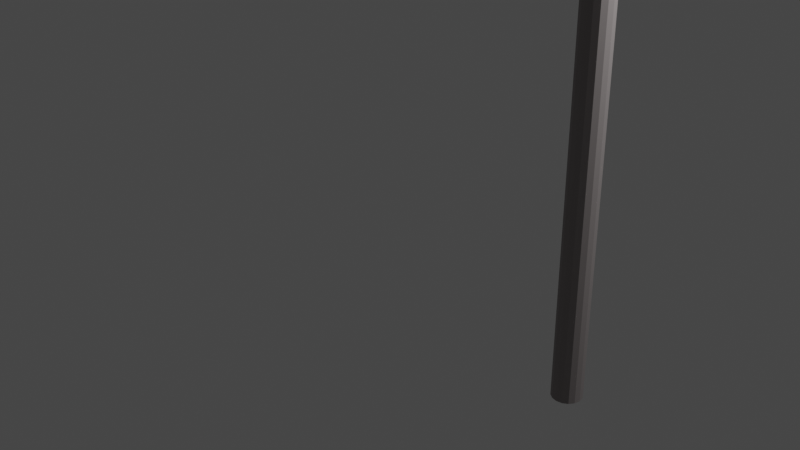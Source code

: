 # Source: kasen_myodani_west3.blend  (saved by Blender 3.4.6; exported with 4.5.12 LTS)
import bpy
from mathutils import Matrix  # noqa: F401  (used for matrix-valued properties, if any)

bpy.ops.wm.read_factory_settings(use_empty=True)
scene = bpy.context.scene
scene.name = 'Scene'

# ---- collections
col_collection = bpy.data.collections.new('Collection'); scene.collection.children.link(col_collection)
col_collection_001 = bpy.data.collections.new('Collection.001'); col_collection.children.link(col_collection_001)

# ---- materials (node trees are filled in below, after node groups)
mat_kasen = bpy.data.materials.new('kasen')
mat_kasen.use_transparent_shadow = False

# ---- material node trees
mat_kasen.use_nodes = True; mat_kasen.node_tree.nodes.clear()
_N = mat_kasen.node_tree.nodes; _L = mat_kasen.node_tree.links
n0 = _N.new('ShaderNodeBsdfPrincipled'); n0.name = 'プリンシプルBSDF'; n0.location = (10, 300)
n0.distribution = 'GGX'
n0.subsurface_method = 'RANDOM_WALK_SKIN'
n0.inputs[0].default_value = (0.2774, 0.2505, 0.2487, 1.0)
n0.inputs[3].default_value = 1.45
n0.inputs[27].default_value = (0.0, 0.0, 0.0, 1.0)
n0.inputs[28].default_value = 1.0
n1 = _N.new('ShaderNodeOutputMaterial'); n1.name = 'マテリアル出力'; n1.location = (300, 300)
_L.new(n0.outputs[0], n1.inputs[0])
n1.is_active_output = True

# ---- world
world_world = bpy.data.worlds.new('World'); scene.world = world_world
world_world.use_nodes = True; world_world.node_tree.nodes.clear()
_N = world_world.node_tree.nodes; _L = world_world.node_tree.links
n0 = _N.new('ShaderNodeOutputWorld'); n0.name = 'World Output'; n0.location = (300, 300)
n1 = _N.new('ShaderNodeBackground'); n1.name = 'Background'; n1.location = (10, 300)
n1.inputs[0].default_value = (0.05088, 0.05088, 0.05088, 1.0)
_L.new(n1.outputs[0], n0.inputs[0])
n0.is_active_output = True
world_world.color = (0.05088, 0.05088, 0.05088)
world_world.use_sun_shadow = False
world_world.sun_shadow_jitter_overblur = 0.0

# ---- cameras
cam_camera = bpy.data.cameras.new('Camera')
cam_camera.clip_end = 100.0
cam_camera.ortho_scale = 7.314

# ---- lights
light_light = bpy.data.lights.new('Light', 'POINT')
light_light.transmission_factor = 0.0
light_light.energy = 1000.0
light_light.shadow_soft_size = 0.1
light_light.shadow_maximum_resolution = 0.006
light_light.use_absolute_resolution = True

# ---- meshes
me_001 = bpy.data.meshes.new('円柱.001')
me_001.from_pydata([(0.0, 0.075, -1.0), (0.0, 0.075, 6.75), (0.0287, 0.06929, -1.0), (0.0287, 0.06929, 6.75), (0.05303, 0.05303, -1.0), (0.05303, 0.05303, 6.75), (0.06929, 0.0287, -1.0), (0.06929, 0.0287, 6.75), (0.075, 0.0, -1.0), (0.075, 0.0, 6.75), (0.06929, -0.0287, -1.0), (0.06929, -0.0287, 6.75), (0.05303, -0.05303, -1.0), (0.05303, -0.05303, 6.75), (0.0287, -0.06929, -1.0), (0.0287, -0.06929, 6.75), (0.0, -0.075, -1.0), (0.0, -0.075, 6.75), (-0.0287, -0.06929, -1.0), (-0.0287, -0.06929, 6.75), (-0.05303, -0.05303, -1.0), (-0.05303, -0.05303, 6.75), (-0.06929, -0.0287, -1.0), (-0.06929, -0.0287, 6.75), (-0.075, 0.0, -1.0), (-0.075, 0.0, 6.75), (-0.06929, 0.0287, -1.0), (-0.06929, 0.0287, 6.75), (-0.05303, 0.05303, -1.0), (-0.05303, 0.05303, 6.75), (-0.0287, 0.06929, -1.0), (-0.0287, 0.06929, 6.75)], [], [(0, 1, 3, 2), (2, 3, 5, 4), (4, 5, 7, 6), (6, 7, 9, 8), (8, 9, 11, 10), (10, 11, 13, 12), (12, 13, 15, 14), (14, 15, 17, 16), (16, 17, 19, 18), (18, 19, 21, 20), (20, 21, 23, 22), (22, 23, 25, 24), (24, 25, 27, 26), (26, 27, 29, 28), (3, 1, 31, 29, 27, 25, 23, 21, 19, 17, 15, 13, 11, 9, 7, 5), (28, 29, 31, 30), (30, 31, 1, 0), (0, 2, 4, 6, 8, 10, 12, 14, 16, 18, 20, 22, 24, 26, 28, 30)])
_uv = me_001.uv_layers.new(name='UVマップ')
_uv.uv.foreach_set('vector', [1.0, 0.5, 1.0, 1.0, 0.9375, 1.0, 0.9375, 0.5, 0.9375, 0.5, 0.9375, 1.0, 0.875, 1.0, 0.875, 0.5, 0.875, 0.5, 0.875, 1.0, 0.8125, 1.0, 0.8125, 0.5, 0.8125, 0.5, 0.8125, 1.0, 0.75, 1.0, 0.75, 0.5, 0.75, 0.5, 0.75, 1.0, 0.6875, 1.0, 0.6875, 0.5, 0.6875, 0.5, 0.6875, 1.0, 0.625, 1.0, 0.625, 0.5, 0.625, 0.5, 0.625, 1.0, 0.5625, 1.0, 0.5625, 0.5, 0.5625, 0.5, 0.5625, 1.0, 0.5, 1.0, 0.5, 0.5, 0.5, 0.5, 0.5, 1.0, 0.4375, 1.0, 0.4375, 0.5, 0.4375, 0.5, 0.4375, 1.0, 0.375, 1.0, 0.375, 0.5, 0.375, 0.5, 0.375, 1.0, 0.3125, 1.0, 0.3125, 0.5, 0.3125, 0.5, 0.3125, 1.0, 0.25, 1.0, 0.25, 0.5, 0.25, 0.5, 0.25, 1.0, 0.1875, 1.0, 0.1875, 0.5, 0.1875, 0.5, 0.1875, 1.0, 0.125, 1.0, 0.125, 0.5, 0.3418, 0.4717, 0.25, 0.49, 0.1582, 0.4717, 0.08029, 0.4197, 0.02827, 0.3418, 0.01, 0.25, 0.02827, 0.1582, 0.08029, 0.08029, 0.1582, 0.02827, 0.25, 0.01, 0.3418, 0.02827, 0.4197, 0.08029, 0.4717, 0.1582, 0.49, 0.25, 0.4717, 0.3418, 0.4197, 0.4197, 0.125, 0.5, 0.125, 1.0, 0.0625, 1.0, 0.0625, 0.5, 0.0625, 0.5, 0.0625, 1.0, 0.0, 1.0, 0.0, 0.5, 0.75, 0.49, 0.8418, 0.4717, 0.9197, 0.4197, 0.9717, 0.3418, 0.99, 0.25, 0.9717, 0.1582, 0.9197, 0.08029, 0.8418, 0.02827, 0.75, 0.01, 0.6582, 0.02827, 0.5803, 0.08029, 0.5283, 0.1582, 0.51, 0.25, 0.5283, 0.3418, 0.5803, 0.4197, 0.6582, 0.4717])
me_001.materials.append(mat_kasen)
me_001.update()
me_002 = bpy.data.meshes.new('円柱.002')
me_002.from_pydata([(0.0, 0.15, -1.0), (0.0, 0.15, 6.44), (0.0574, 0.1386, -1.0), (0.0574, 0.1386, 6.44), (0.1061, 0.1061, -1.0), (0.1061, 0.1061, 6.44), (0.1386, 0.0574, -1.0), (0.1386, 0.0574, 6.44), (0.15, 0.0, -1.0), (0.15, 0.0, 6.44), (0.1386, -0.0574, -1.0), (0.1386, -0.0574, 6.44), (0.1061, -0.1061, -1.0), (0.1061, -0.1061, 6.44), (0.0574, -0.1386, -1.0), (0.0574, -0.1386, 6.44), (0.0, -0.15, -1.0), (0.0, -0.15, 6.44), (-0.0574, -0.1386, -1.0), (-0.0574, -0.1386, 6.44), (-0.1061, -0.1061, -1.0), (-0.1061, -0.1061, 6.44), (-0.1386, -0.0574, -1.0), (-0.1386, -0.0574, 6.44), (-0.15, 0.0, -1.0), (-0.15, 0.0, 6.44), (-0.1386, 0.0574, -1.0), (-0.1386, 0.0574, 6.44), (-0.1061, 0.1061, -1.0), (-0.1061, 0.1061, 6.44), (-0.0574, 0.1386, -1.0), (-0.0574, 0.1386, 6.44)], [], [(0, 1, 3, 2), (2, 3, 5, 4), (4, 5, 7, 6), (6, 7, 9, 8), (8, 9, 11, 10), (10, 11, 13, 12), (12, 13, 15, 14), (14, 15, 17, 16), (16, 17, 19, 18), (18, 19, 21, 20), (20, 21, 23, 22), (22, 23, 25, 24), (24, 25, 27, 26), (26, 27, 29, 28), (3, 1, 31, 29, 27, 25, 23, 21, 19, 17, 15, 13, 11, 9, 7, 5), (28, 29, 31, 30), (30, 31, 1, 0), (0, 2, 4, 6, 8, 10, 12, 14, 16, 18, 20, 22, 24, 26, 28, 30)])
_uv = me_002.uv_layers.new(name='UVマップ')
_uv.uv.foreach_set('vector', [1.0, 0.5, 1.0, 1.0, 0.9375, 1.0, 0.9375, 0.5, 0.9375, 0.5, 0.9375, 1.0, 0.875, 1.0, 0.875, 0.5, 0.875, 0.5, 0.875, 1.0, 0.8125, 1.0, 0.8125, 0.5, 0.8125, 0.5, 0.8125, 1.0, 0.75, 1.0, 0.75, 0.5, 0.75, 0.5, 0.75, 1.0, 0.6875, 1.0, 0.6875, 0.5, 0.6875, 0.5, 0.6875, 1.0, 0.625, 1.0, 0.625, 0.5, 0.625, 0.5, 0.625, 1.0, 0.5625, 1.0, 0.5625, 0.5, 0.5625, 0.5, 0.5625, 1.0, 0.5, 1.0, 0.5, 0.5, 0.5, 0.5, 0.5, 1.0, 0.4375, 1.0, 0.4375, 0.5, 0.4375, 0.5, 0.4375, 1.0, 0.375, 1.0, 0.375, 0.5, 0.375, 0.5, 0.375, 1.0, 0.3125, 1.0, 0.3125, 0.5, 0.3125, 0.5, 0.3125, 1.0, 0.25, 1.0, 0.25, 0.5, 0.25, 0.5, 0.25, 1.0, 0.1875, 1.0, 0.1875, 0.5, 0.1875, 0.5, 0.1875, 1.0, 0.125, 1.0, 0.125, 0.5, 0.3418, 0.4717, 0.25, 0.49, 0.1582, 0.4717, 0.08029, 0.4197, 0.02827, 0.3418, 0.01, 0.25, 0.02827, 0.1582, 0.08029, 0.08029, 0.1582, 0.02827, 0.25, 0.01, 0.3418, 0.02827, 0.4197, 0.08029, 0.4717, 0.1582, 0.49, 0.25, 0.4717, 0.3418, 0.4197, 0.4197, 0.125, 0.5, 0.125, 1.0, 0.0625, 1.0, 0.0625, 0.5, 0.0625, 0.5, 0.0625, 1.0, 0.0, 1.0, 0.0, 0.5, 0.75, 0.49, 0.8418, 0.4717, 0.9197, 0.4197, 0.9717, 0.3418, 0.99, 0.25, 0.9717, 0.1582, 0.9197, 0.08029, 0.8418, 0.02827, 0.75, 0.01, 0.6582, 0.02827, 0.5803, 0.08029, 0.5283, 0.1582, 0.51, 0.25, 0.5283, 0.3418, 0.5803, 0.4197, 0.6582, 0.4717])
me_002.materials.append(mat_kasen)
me_002.update()
me_004 = bpy.data.meshes.new('円柱.004')
me_004.from_pydata([(-1.426e-08, 0.05, -1.675), (1.415e-08, 0.05, 1.675), (0.01913, 0.04619, -1.675), (0.01913, 0.04619, 1.675), (0.03536, 0.03536, -1.675), (0.03536, 0.03536, 1.675), (0.04619, 0.01913, -1.675), (0.04619, 0.01913, 1.675), (0.05, -4.657e-10, -1.675), (0.05, -4.657e-10, 1.675), (0.04619, -0.01913, -1.675), (0.04619, -0.01913, 1.675), (0.03536, -0.03536, -1.675), (0.03536, -0.03536, 1.675), (0.01913, -0.04619, -1.675), (0.01913, -0.04619, 1.675), (-1.426e-08, -0.05, -1.675), (1.415e-08, -0.05, 1.675), (-0.01913, -0.04619, -1.675), (-0.01913, -0.04619, 1.675), (-0.03536, -0.03536, -1.675), (-0.03536, -0.03536, 1.675), (-0.04619, -0.01913, -1.675), (-0.04619, -0.01913, 1.675), (-0.05, -4.657e-10, -1.675), (-0.05, -4.657e-10, 1.675), (-0.04619, 0.01913, -1.675), (-0.04619, 0.01913, 1.675), (-0.03536, 0.03536, -1.675), (-0.03536, 0.03536, 1.675), (-0.01913, 0.04619, -1.675), (-0.01913, 0.04619, 1.675)], [], [(0, 1, 3, 2), (2, 3, 5, 4), (4, 5, 7, 6), (6, 7, 9, 8), (8, 9, 11, 10), (10, 11, 13, 12), (12, 13, 15, 14), (14, 15, 17, 16), (16, 17, 19, 18), (18, 19, 21, 20), (20, 21, 23, 22), (22, 23, 25, 24), (24, 25, 27, 26), (26, 27, 29, 28), (3, 1, 31, 29, 27, 25, 23, 21, 19, 17, 15, 13, 11, 9, 7, 5), (28, 29, 31, 30), (30, 31, 1, 0), (0, 2, 4, 6, 8, 10, 12, 14, 16, 18, 20, 22, 24, 26, 28, 30)])
_uv = me_004.uv_layers.new(name='UVマップ')
_uv.uv.foreach_set('vector', [1.0, 0.5, 1.0, 1.0, 0.9375, 1.0, 0.9375, 0.5, 0.9375, 0.5, 0.9375, 1.0, 0.875, 1.0, 0.875, 0.5, 0.875, 0.5, 0.875, 1.0, 0.8125, 1.0, 0.8125, 0.5, 0.8125, 0.5, 0.8125, 1.0, 0.75, 1.0, 0.75, 0.5, 0.75, 0.5, 0.75, 1.0, 0.6875, 1.0, 0.6875, 0.5, 0.6875, 0.5, 0.6875, 1.0, 0.625, 1.0, 0.625, 0.5, 0.625, 0.5, 0.625, 1.0, 0.5625, 1.0, 0.5625, 0.5, 0.5625, 0.5, 0.5625, 1.0, 0.5, 1.0, 0.5, 0.5, 0.5, 0.5, 0.5, 1.0, 0.4375, 1.0, 0.4375, 0.5, 0.4375, 0.5, 0.4375, 1.0, 0.375, 1.0, 0.375, 0.5, 0.375, 0.5, 0.375, 1.0, 0.3125, 1.0, 0.3125, 0.5, 0.3125, 0.5, 0.3125, 1.0, 0.25, 1.0, 0.25, 0.5, 0.25, 0.5, 0.25, 1.0, 0.1875, 1.0, 0.1875, 0.5, 0.1875, 0.5, 0.1875, 1.0, 0.125, 1.0, 0.125, 0.5, 0.3418, 0.4717, 0.25, 0.49, 0.1582, 0.4717, 0.08029, 0.4197, 0.02827, 0.3418, 0.01, 0.25, 0.02827, 0.1582, 0.08029, 0.08029, 0.1582, 0.02827, 0.25, 0.01, 0.3418, 0.02827, 0.4197, 0.08029, 0.4717, 0.1582, 0.49, 0.25, 0.4717, 0.3418, 0.4197, 0.4197, 0.125, 0.5, 0.125, 1.0, 0.0625, 1.0, 0.0625, 0.5, 0.0625, 0.5, 0.0625, 1.0, 0.0, 1.0, 0.0, 0.5, 0.75, 0.49, 0.8418, 0.4717, 0.9197, 0.4197, 0.9717, 0.3418, 0.99, 0.25, 0.9717, 0.1582, 0.9197, 0.08029, 0.8418, 0.02827, 0.75, 0.01, 0.6582, 0.02827, 0.5803, 0.08029, 0.5283, 0.1582, 0.51, 0.25, 0.5283, 0.3418, 0.5803, 0.4197, 0.6582, 0.4717])
me_004.materials.append(mat_kasen)
me_004.update()
me_005 = bpy.data.meshes.new('円柱.005')
me_005.from_pydata([(-1.426e-08, 0.05, -1.675), (1.415e-08, 0.05, 1.675), (0.01913, 0.04619, -1.675), (0.01913, 0.04619, 1.675), (0.03536, 0.03536, -1.675), (0.03536, 0.03536, 1.675), (0.04619, 0.01913, -1.675), (0.04619, 0.01913, 1.675), (0.05, -4.657e-10, -1.675), (0.05, -4.657e-10, 1.675), (0.04619, -0.01913, -1.675), (0.04619, -0.01913, 1.675), (0.03536, -0.03536, -1.675), (0.03536, -0.03536, 1.675), (0.01913, -0.04619, -1.675), (0.01913, -0.04619, 1.675), (-1.426e-08, -0.05, -1.675), (1.415e-08, -0.05, 1.675), (-0.01913, -0.04619, -1.675), (-0.01913, -0.04619, 1.675), (-0.03536, -0.03536, -1.675), (-0.03536, -0.03536, 1.675), (-0.04619, -0.01913, -1.675), (-0.04619, -0.01913, 1.675), (-0.05, -4.657e-10, -1.675), (-0.05, -4.657e-10, 1.675), (-0.04619, 0.01913, -1.675), (-0.04619, 0.01913, 1.675), (-0.03536, 0.03536, -1.675), (-0.03536, 0.03536, 1.675), (-0.01913, 0.04619, -1.675), (-0.01913, 0.04619, 1.675)], [], [(0, 1, 3, 2), (2, 3, 5, 4), (4, 5, 7, 6), (6, 7, 9, 8), (8, 9, 11, 10), (10, 11, 13, 12), (12, 13, 15, 14), (14, 15, 17, 16), (16, 17, 19, 18), (18, 19, 21, 20), (20, 21, 23, 22), (22, 23, 25, 24), (24, 25, 27, 26), (26, 27, 29, 28), (3, 1, 31, 29, 27, 25, 23, 21, 19, 17, 15, 13, 11, 9, 7, 5), (28, 29, 31, 30), (30, 31, 1, 0), (0, 2, 4, 6, 8, 10, 12, 14, 16, 18, 20, 22, 24, 26, 28, 30)])
_uv = me_005.uv_layers.new(name='UVマップ')
_uv.uv.foreach_set('vector', [1.0, 0.5, 1.0, 1.0, 0.9375, 1.0, 0.9375, 0.5, 0.9375, 0.5, 0.9375, 1.0, 0.875, 1.0, 0.875, 0.5, 0.875, 0.5, 0.875, 1.0, 0.8125, 1.0, 0.8125, 0.5, 0.8125, 0.5, 0.8125, 1.0, 0.75, 1.0, 0.75, 0.5, 0.75, 0.5, 0.75, 1.0, 0.6875, 1.0, 0.6875, 0.5, 0.6875, 0.5, 0.6875, 1.0, 0.625, 1.0, 0.625, 0.5, 0.625, 0.5, 0.625, 1.0, 0.5625, 1.0, 0.5625, 0.5, 0.5625, 0.5, 0.5625, 1.0, 0.5, 1.0, 0.5, 0.5, 0.5, 0.5, 0.5, 1.0, 0.4375, 1.0, 0.4375, 0.5, 0.4375, 0.5, 0.4375, 1.0, 0.375, 1.0, 0.375, 0.5, 0.375, 0.5, 0.375, 1.0, 0.3125, 1.0, 0.3125, 0.5, 0.3125, 0.5, 0.3125, 1.0, 0.25, 1.0, 0.25, 0.5, 0.25, 0.5, 0.25, 1.0, 0.1875, 1.0, 0.1875, 0.5, 0.1875, 0.5, 0.1875, 1.0, 0.125, 1.0, 0.125, 0.5, 0.3418, 0.4717, 0.25, 0.49, 0.1582, 0.4717, 0.08029, 0.4197, 0.02827, 0.3418, 0.01, 0.25, 0.02827, 0.1582, 0.08029, 0.08029, 0.1582, 0.02827, 0.25, 0.01, 0.3418, 0.02827, 0.4197, 0.08029, 0.4717, 0.1582, 0.49, 0.25, 0.4717, 0.3418, 0.4197, 0.4197, 0.125, 0.5, 0.125, 1.0, 0.0625, 1.0, 0.0625, 0.5, 0.0625, 0.5, 0.0625, 1.0, 0.0, 1.0, 0.0, 0.5, 0.75, 0.49, 0.8418, 0.4717, 0.9197, 0.4197, 0.9717, 0.3418, 0.99, 0.25, 0.9717, 0.1582, 0.9197, 0.08029, 0.8418, 0.02827, 0.75, 0.01, 0.6582, 0.02827, 0.5803, 0.08029, 0.5283, 0.1582, 0.51, 0.25, 0.5283, 0.3418, 0.5803, 0.4197, 0.6582, 0.4717])
me_005.materials.append(mat_kasen)
me_005.update()
me_006 = bpy.data.meshes.new('円柱.006')
me_006.from_pydata([(4.199e-07, 0.05, 1.077), (0.5, 0.05, 1.675), (0.01913, 0.04619, 1.077), (0.5191, 0.04619, 1.675), (0.03536, 0.03536, 1.077), (0.5354, 0.03536, 1.675), (0.04619, 0.01913, 1.077), (0.5462, 0.01913, 1.675), (0.05, -4.657e-10, 1.077), (0.55, -4.657e-10, 1.675), (0.04619, -0.01913, 1.077), (0.5462, -0.01913, 1.675), (0.03536, -0.03536, 1.077), (0.5354, -0.03536, 1.675), (0.01913, -0.04619, 1.077), (0.5191, -0.04619, 1.675), (4.199e-07, -0.05, 1.077), (0.5, -0.05, 1.675), (-0.01913, -0.04619, 1.077), (0.4809, -0.04619, 1.675), (-0.03535, -0.03536, 1.077), (0.4646, -0.03536, 1.675), (-0.04619, -0.01913, 1.077), (0.4538, -0.01913, 1.675), (-0.05, -4.657e-10, 1.077), (0.45, -4.657e-10, 1.675), (-0.04619, 0.01913, 1.077), (0.4538, 0.01913, 1.675), (-0.03535, 0.03536, 1.077), (0.4646, 0.03536, 1.675), (-0.01913, 0.04619, 1.077), (0.4809, 0.04619, 1.675)], [], [(0, 1, 3, 2), (2, 3, 5, 4), (4, 5, 7, 6), (6, 7, 9, 8), (8, 9, 11, 10), (10, 11, 13, 12), (12, 13, 15, 14), (14, 15, 17, 16), (16, 17, 19, 18), (18, 19, 21, 20), (20, 21, 23, 22), (22, 23, 25, 24), (24, 25, 27, 26), (26, 27, 29, 28), (3, 1, 31, 29, 27, 25, 23, 21, 19, 17, 15, 13, 11, 9, 7, 5), (28, 29, 31, 30), (30, 31, 1, 0), (0, 2, 4, 6, 8, 10, 12, 14, 16, 18, 20, 22, 24, 26, 28, 30)])
_uv = me_006.uv_layers.new(name='UVマップ')
_uv.uv.foreach_set('vector', [1.0, 0.5, 1.0, 1.0, 0.9375, 1.0, 0.9375, 0.5, 0.9375, 0.5, 0.9375, 1.0, 0.875, 1.0, 0.875, 0.5, 0.875, 0.5, 0.875, 1.0, 0.8125, 1.0, 0.8125, 0.5, 0.8125, 0.5, 0.8125, 1.0, 0.75, 1.0, 0.75, 0.5, 0.75, 0.5, 0.75, 1.0, 0.6875, 1.0, 0.6875, 0.5, 0.6875, 0.5, 0.6875, 1.0, 0.625, 1.0, 0.625, 0.5, 0.625, 0.5, 0.625, 1.0, 0.5625, 1.0, 0.5625, 0.5, 0.5625, 0.5, 0.5625, 1.0, 0.5, 1.0, 0.5, 0.5, 0.5, 0.5, 0.5, 1.0, 0.4375, 1.0, 0.4375, 0.5, 0.4375, 0.5, 0.4375, 1.0, 0.375, 1.0, 0.375, 0.5, 0.375, 0.5, 0.375, 1.0, 0.3125, 1.0, 0.3125, 0.5, 0.3125, 0.5, 0.3125, 1.0, 0.25, 1.0, 0.25, 0.5, 0.25, 0.5, 0.25, 1.0, 0.1875, 1.0, 0.1875, 0.5, 0.1875, 0.5, 0.1875, 1.0, 0.125, 1.0, 0.125, 0.5, 0.3418, 0.4717, 0.25, 0.49, 0.1582, 0.4717, 0.08029, 0.4197, 0.02827, 0.3418, 0.01, 0.25, 0.02827, 0.1582, 0.08029, 0.08029, 0.1582, 0.02827, 0.25, 0.01, 0.3418, 0.02827, 0.4197, 0.08029, 0.4717, 0.1582, 0.49, 0.25, 0.4717, 0.3418, 0.4197, 0.4197, 0.125, 0.5, 0.125, 1.0, 0.0625, 1.0, 0.0625, 0.5, 0.0625, 0.5, 0.0625, 1.0, 0.0, 1.0, 0.0, 0.5, 0.75, 0.49, 0.8418, 0.4717, 0.9197, 0.4197, 0.9717, 0.3418, 0.99, 0.25, 0.9717, 0.1582, 0.9197, 0.08029, 0.8418, 0.02827, 0.75, 0.01, 0.6582, 0.02827, 0.5803, 0.08029, 0.5283, 0.1582, 0.51, 0.25, 0.5283, 0.3418, 0.5803, 0.4197, 0.6582, 0.4717])
me_006.materials.append(mat_kasen)
me_006.update()
me_007 = bpy.data.meshes.new('円柱.007')
me_007.from_pydata([(4.199e-07, 0.05, 1.077), (0.5, 0.05, 1.675), (0.01913, 0.04619, 1.077), (0.5191, 0.04619, 1.675), (0.03536, 0.03536, 1.077), (0.5354, 0.03536, 1.675), (0.04619, 0.01913, 1.077), (0.5462, 0.01913, 1.675), (0.05, -4.657e-10, 1.077), (0.55, -4.657e-10, 1.675), (0.04619, -0.01913, 1.077), (0.5462, -0.01913, 1.675), (0.03536, -0.03536, 1.077), (0.5354, -0.03536, 1.675), (0.01913, -0.04619, 1.077), (0.5191, -0.04619, 1.675), (4.199e-07, -0.05, 1.077), (0.5, -0.05, 1.675), (-0.01913, -0.04619, 1.077), (0.4809, -0.04619, 1.675), (-0.03535, -0.03536, 1.077), (0.4646, -0.03536, 1.675), (-0.04619, -0.01913, 1.077), (0.4538, -0.01913, 1.675), (-0.05, -4.657e-10, 1.077), (0.45, -4.657e-10, 1.675), (-0.04619, 0.01913, 1.077), (0.4538, 0.01913, 1.675), (-0.03535, 0.03536, 1.077), (0.4646, 0.03536, 1.675), (-0.01913, 0.04619, 1.077), (0.4809, 0.04619, 1.675)], [], [(0, 1, 3, 2), (2, 3, 5, 4), (4, 5, 7, 6), (6, 7, 9, 8), (8, 9, 11, 10), (10, 11, 13, 12), (12, 13, 15, 14), (14, 15, 17, 16), (16, 17, 19, 18), (18, 19, 21, 20), (20, 21, 23, 22), (22, 23, 25, 24), (24, 25, 27, 26), (26, 27, 29, 28), (3, 1, 31, 29, 27, 25, 23, 21, 19, 17, 15, 13, 11, 9, 7, 5), (28, 29, 31, 30), (30, 31, 1, 0), (0, 2, 4, 6, 8, 10, 12, 14, 16, 18, 20, 22, 24, 26, 28, 30)])
_uv = me_007.uv_layers.new(name='UVマップ')
_uv.uv.foreach_set('vector', [1.0, 0.5, 1.0, 1.0, 0.9375, 1.0, 0.9375, 0.5, 0.9375, 0.5, 0.9375, 1.0, 0.875, 1.0, 0.875, 0.5, 0.875, 0.5, 0.875, 1.0, 0.8125, 1.0, 0.8125, 0.5, 0.8125, 0.5, 0.8125, 1.0, 0.75, 1.0, 0.75, 0.5, 0.75, 0.5, 0.75, 1.0, 0.6875, 1.0, 0.6875, 0.5, 0.6875, 0.5, 0.6875, 1.0, 0.625, 1.0, 0.625, 0.5, 0.625, 0.5, 0.625, 1.0, 0.5625, 1.0, 0.5625, 0.5, 0.5625, 0.5, 0.5625, 1.0, 0.5, 1.0, 0.5, 0.5, 0.5, 0.5, 0.5, 1.0, 0.4375, 1.0, 0.4375, 0.5, 0.4375, 0.5, 0.4375, 1.0, 0.375, 1.0, 0.375, 0.5, 0.375, 0.5, 0.375, 1.0, 0.3125, 1.0, 0.3125, 0.5, 0.3125, 0.5, 0.3125, 1.0, 0.25, 1.0, 0.25, 0.5, 0.25, 0.5, 0.25, 1.0, 0.1875, 1.0, 0.1875, 0.5, 0.1875, 0.5, 0.1875, 1.0, 0.125, 1.0, 0.125, 0.5, 0.3418, 0.4717, 0.25, 0.49, 0.1582, 0.4717, 0.08029, 0.4197, 0.02827, 0.3418, 0.01, 0.25, 0.02827, 0.1582, 0.08029, 0.08029, 0.1582, 0.02827, 0.25, 0.01, 0.3418, 0.02827, 0.4197, 0.08029, 0.4717, 0.1582, 0.49, 0.25, 0.4717, 0.3418, 0.4197, 0.4197, 0.125, 0.5, 0.125, 1.0, 0.0625, 1.0, 0.0625, 0.5, 0.0625, 0.5, 0.0625, 1.0, 0.0, 1.0, 0.0, 0.5, 0.75, 0.49, 0.8418, 0.4717, 0.9197, 0.4197, 0.9717, 0.3418, 0.99, 0.25, 0.9717, 0.1582, 0.9197, 0.08029, 0.8418, 0.02827, 0.75, 0.01, 0.6582, 0.02827, 0.5803, 0.08029, 0.5283, 0.1582, 0.51, 0.25, 0.5283, 0.3418, 0.5803, 0.4197, 0.6582, 0.4717])
me_007.materials.append(mat_kasen)
me_007.update()
me_008 = bpy.data.meshes.new('円柱.008')
me_008.from_pydata([(0.5, 0.05, -0.2991), (-0.5, 0.05, 0.2991), (0.5191, 0.04619, -0.2991), (-0.4809, 0.04619, 0.2991), (0.5354, 0.03536, -0.2991), (-0.4646, 0.03536, 0.2991), (0.5462, 0.01913, -0.2991), (-0.4538, 0.01913, 0.2991), (0.55, -9.313e-10, -0.2991), (-0.45, -9.313e-10, 0.2991), (0.5462, -0.01913, -0.2991), (-0.4538, -0.01913, 0.2991), (0.5354, -0.03536, -0.2991), (-0.4646, -0.03536, 0.2991), (0.5191, -0.04619, -0.2991), (-0.4809, -0.04619, 0.2991), (0.5, -0.05, -0.2991), (-0.5, -0.05, 0.2991), (0.4809, -0.04619, -0.2991), (-0.5191, -0.04619, 0.2991), (0.4646, -0.03536, -0.2991), (-0.5354, -0.03536, 0.2991), (0.4538, -0.01913, -0.2991), (-0.5462, -0.01913, 0.2991), (0.45, -9.313e-10, -0.2991), (-0.55, -9.313e-10, 0.2991), (0.4538, 0.01913, -0.2991), (-0.5462, 0.01913, 0.2991), (0.4646, 0.03536, -0.2991), (-0.5354, 0.03536, 0.2991), (0.4809, 0.04619, -0.2991), (-0.5191, 0.04619, 0.2991)], [], [(0, 1, 3, 2), (2, 3, 5, 4), (4, 5, 7, 6), (6, 7, 9, 8), (8, 9, 11, 10), (10, 11, 13, 12), (12, 13, 15, 14), (14, 15, 17, 16), (16, 17, 19, 18), (18, 19, 21, 20), (20, 21, 23, 22), (22, 23, 25, 24), (24, 25, 27, 26), (26, 27, 29, 28), (3, 1, 31, 29, 27, 25, 23, 21, 19, 17, 15, 13, 11, 9, 7, 5), (28, 29, 31, 30), (30, 31, 1, 0), (0, 2, 4, 6, 8, 10, 12, 14, 16, 18, 20, 22, 24, 26, 28, 30)])
_uv = me_008.uv_layers.new(name='UVマップ')
_uv.uv.foreach_set('vector', [1.0, 0.5, 1.0, 1.0, 0.9375, 1.0, 0.9375, 0.5, 0.9375, 0.5, 0.9375, 1.0, 0.875, 1.0, 0.875, 0.5, 0.875, 0.5, 0.875, 1.0, 0.8125, 1.0, 0.8125, 0.5, 0.8125, 0.5, 0.8125, 1.0, 0.75, 1.0, 0.75, 0.5, 0.75, 0.5, 0.75, 1.0, 0.6875, 1.0, 0.6875, 0.5, 0.6875, 0.5, 0.6875, 1.0, 0.625, 1.0, 0.625, 0.5, 0.625, 0.5, 0.625, 1.0, 0.5625, 1.0, 0.5625, 0.5, 0.5625, 0.5, 0.5625, 1.0, 0.5, 1.0, 0.5, 0.5, 0.5, 0.5, 0.5, 1.0, 0.4375, 1.0, 0.4375, 0.5, 0.4375, 0.5, 0.4375, 1.0, 0.375, 1.0, 0.375, 0.5, 0.375, 0.5, 0.375, 1.0, 0.3125, 1.0, 0.3125, 0.5, 0.3125, 0.5, 0.3125, 1.0, 0.25, 1.0, 0.25, 0.5, 0.25, 0.5, 0.25, 1.0, 0.1875, 1.0, 0.1875, 0.5, 0.1875, 0.5, 0.1875, 1.0, 0.125, 1.0, 0.125, 0.5, 0.3418, 0.4717, 0.25, 0.49, 0.1582, 0.4717, 0.08029, 0.4197, 0.02827, 0.3418, 0.01, 0.25, 0.02827, 0.1582, 0.08029, 0.08029, 0.1582, 0.02827, 0.25, 0.01, 0.3418, 0.02827, 0.4197, 0.08029, 0.4717, 0.1582, 0.49, 0.25, 0.4717, 0.3418, 0.4197, 0.4197, 0.125, 0.5, 0.125, 1.0, 0.0625, 1.0, 0.0625, 0.5, 0.0625, 0.5, 0.0625, 1.0, 0.0, 1.0, 0.0, 0.5, 0.75, 0.49, 0.8418, 0.4717, 0.9197, 0.4197, 0.9717, 0.3418, 0.99, 0.25, 0.9717, 0.1582, 0.9197, 0.08029, 0.8418, 0.02827, 0.75, 0.01, 0.6582, 0.02827, 0.5803, 0.08029, 0.5283, 0.1582, 0.51, 0.25, 0.5283, 0.3418, 0.5803, 0.4197, 0.6582, 0.4717])
me_008.materials.append(mat_kasen)
me_008.update()
me_009 = bpy.data.meshes.new('円柱.009')
me_009.from_pydata([(-0.5, 0.05, -1.275), (0.5, 0.05, -0.025), (-0.5191, 0.04619, -1.275), (0.4809, 0.04619, -0.025), (-0.5354, 0.03536, -1.275), (0.4646, 0.03536, -0.025), (-0.5462, 0.01913, -1.275), (0.4538, 0.01913, -0.025), (-0.55, -1.164e-09, -1.275), (0.45, -1.164e-09, -0.025), (-0.5462, -0.01913, -1.275), (0.4538, -0.01913, -0.025), (-0.5354, -0.03536, -1.275), (0.4646, -0.03536, -0.025), (-0.5191, -0.04619, -1.275), (0.4809, -0.04619, -0.025), (-0.5, -0.05, -1.275), (0.5, -0.05, -0.025), (-0.4809, -0.04619, -1.275), (0.5191, -0.04619, -0.025), (-0.4646, -0.03536, -1.275), (0.5354, -0.03536, -0.025), (-0.4538, -0.01913, -1.275), (0.5462, -0.01913, -0.025), (-0.45, -1.164e-09, -1.275), (0.55, -1.164e-09, -0.025), (-0.4538, 0.01913, -1.275), (0.5462, 0.01913, -0.025), (-0.4646, 0.03536, -1.275), (0.5354, 0.03536, -0.025), (-0.4809, 0.04619, -1.275), (0.5191, 0.04619, -0.025), (-0.5, 0.05, 1.275), (0.5, 0.05, 0.025), (-0.5191, 0.04619, 1.275), (0.4809, 0.04619, 0.025), (-0.5354, 0.03536, 1.275), (0.4646, 0.03536, 0.025), (-0.5462, 0.01913, 1.275), (0.4538, 0.01913, 0.025), (-0.55, -1.164e-09, 1.275), (0.45, -1.164e-09, 0.025), (-0.5462, -0.01913, 1.275), (0.4538, -0.01913, 0.025), (-0.5354, -0.03536, 1.275), (0.4646, -0.03536, 0.025), (-0.5191, -0.04619, 1.275), (0.4809, -0.04619, 0.025), (-0.5, -0.05, 1.275), (0.5, -0.05, 0.025), (-0.4809, -0.04619, 1.275), (0.5191, -0.04619, 0.025), (-0.4646, -0.03536, 1.275), (0.5354, -0.03536, 0.025), (-0.4538, -0.01913, 1.275), (0.5462, -0.01913, 0.025), (-0.45, -1.164e-09, 1.275), (0.55, -1.164e-09, 0.025), (-0.4538, 0.01913, 1.275), (0.5462, 0.01913, 0.025), (-0.4646, 0.03536, 1.275), (0.5354, 0.03536, 0.025), (-0.4809, 0.04619, 1.275), (0.5191, 0.04619, 0.025), (-0.5, 0.05, 1.275), (0.5, 0.05, 2.525), (-0.5191, 0.04619, 1.275), (0.4809, 0.04619, 2.525), (-0.5354, 0.03536, 1.275), (0.4646, 0.03536, 2.525), (-0.5462, 0.01913, 1.275), (0.4538, 0.01913, 2.525), (-0.55, -1.164e-09, 1.275), (0.45, -1.164e-09, 2.525), (-0.5462, -0.01913, 1.275), (0.4538, -0.01913, 2.525), (-0.5354, -0.03536, 1.275), (0.4646, -0.03536, 2.525), (-0.5191, -0.04619, 1.275), (0.4809, -0.04619, 2.525), (-0.5, -0.05, 1.275), (0.5, -0.05, 2.525), (-0.4809, -0.04619, 1.275), (0.5191, -0.04619, 2.525), (-0.4646, -0.03536, 1.275), (0.5354, -0.03536, 2.525), (-0.4538, -0.01913, 1.275), (0.5462, -0.01913, 2.525), (-0.45, -1.164e-09, 1.275), (0.55, -1.164e-09, 2.525), (-0.4538, 0.01913, 1.275), (0.5462, 0.01913, 2.525), (-0.4646, 0.03536, 1.275), (0.5354, 0.03536, 2.525), (-0.4809, 0.04619, 1.275), (0.5191, 0.04619, 2.525), (-0.5, 0.05, 3.825), (0.5, 0.05, 2.575), (-0.5191, 0.04619, 3.825), (0.4809, 0.04619, 2.575), (-0.5354, 0.03536, 3.825), (0.4646, 0.03536, 2.575), (-0.5462, 0.01913, 3.825), (0.4538, 0.01913, 2.575), (-0.55, -1.164e-09, 3.825), (0.45, -1.164e-09, 2.575), (-0.5462, -0.01913, 3.825), (0.4538, -0.01913, 2.575), (-0.5354, -0.03536, 3.825), (0.4646, -0.03536, 2.575), (-0.5191, -0.04619, 3.825), (0.4809, -0.04619, 2.575), (-0.5, -0.05, 3.825), (0.5, -0.05, 2.575), (-0.4809, -0.04619, 3.825), (0.5191, -0.04619, 2.575), (-0.4646, -0.03536, 3.825), (0.5354, -0.03536, 2.575), (-0.4538, -0.01913, 3.825), (0.5462, -0.01913, 2.575), (-0.45, -1.164e-09, 3.825), (0.55, -1.164e-09, 2.575), (-0.4538, 0.01913, 3.825), (0.5462, 0.01913, 2.575), (-0.4646, 0.03536, 3.825), (0.5354, 0.03536, 2.575), (-0.4809, 0.04619, 3.825), (0.5191, 0.04619, 2.575)], [], [(0, 1, 3, 2), (2, 3, 5, 4), (4, 5, 7, 6), (6, 7, 9, 8), (8, 9, 11, 10), (10, 11, 13, 12), (12, 13, 15, 14), (14, 15, 17, 16), (16, 17, 19, 18), (18, 19, 21, 20), (20, 21, 23, 22), (22, 23, 25, 24), (24, 25, 27, 26), (26, 27, 29, 28), (3, 1, 31, 29, 27, 25, 23, 21, 19, 17, 15, 13, 11, 9, 7, 5), (28, 29, 31, 30), (30, 31, 1, 0), (0, 2, 4, 6, 8, 10, 12, 14, 16, 18, 20, 22, 24, 26, 28, 30), (32, 33, 35, 34), (34, 35, 37, 36), (36, 37, 39, 38), (38, 39, 41, 40), (40, 41, 43, 42), (42, 43, 45, 44), (44, 45, 47, 46), (46, 47, 49, 48), (48, 49, 51, 50), (50, 51, 53, 52), (52, 53, 55, 54), (54, 55, 57, 56), (56, 57, 59, 58), (58, 59, 61, 60), (35, 33, 63, 61, 59, 57, 55, 53, 51, 49, 47, 45, 43, 41, 39, 37), (60, 61, 63, 62), (62, 63, 33, 32), (32, 34, 36, 38, 40, 42, 44, 46, 48, 50, 52, 54, 56, 58, 60, 62), (64, 65, 67, 66), (66, 67, 69, 68), (68, 69, 71, 70), (70, 71, 73, 72), (72, 73, 75, 74), (74, 75, 77, 76), (76, 77, 79, 78), (78, 79, 81, 80), (80, 81, 83, 82), (82, 83, 85, 84), (84, 85, 87, 86), (86, 87, 89, 88), (88, 89, 91, 90), (90, 91, 93, 92), (67, 65, 95, 93, 91, 89, 87, 85, 83, 81, 79, 77, 75, 73, 71, 69), (92, 93, 95, 94), (94, 95, 65, 64), (64, 66, 68, 70, 72, 74, 76, 78, 80, 82, 84, 86, 88, 90, 92, 94), (96, 97, 99, 98), (98, 99, 101, 100), (100, 101, 103, 102), (102, 103, 105, 104), (104, 105, 107, 106), (106, 107, 109, 108), (108, 109, 111, 110), (110, 111, 113, 112), (112, 113, 115, 114), (114, 115, 117, 116), (116, 117, 119, 118), (118, 119, 121, 120), (120, 121, 123, 122), (122, 123, 125, 124), (99, 97, 127, 125, 123, 121, 119, 117, 115, 113, 111, 109, 107, 105, 103, 101), (124, 125, 127, 126), (126, 127, 97, 96), (96, 98, 100, 102, 104, 106, 108, 110, 112, 114, 116, 118, 120, 122, 124, 126)])
_uv = me_009.uv_layers.new(name='UVマップ')
_uv.uv.foreach_set('vector', [1.0, 0.5, 1.0, 1.0, 0.9375, 1.0, 0.9375, 0.5, 0.9375, 0.5, 0.9375, 1.0, 0.875, 1.0, 0.875, 0.5, 0.875, 0.5, 0.875, 1.0, 0.8125, 1.0, 0.8125, 0.5, 0.8125, 0.5, 0.8125, 1.0, 0.75, 1.0, 0.75, 0.5, 0.75, 0.5, 0.75, 1.0, 0.6875, 1.0, 0.6875, 0.5, 0.6875, 0.5, 0.6875, 1.0, 0.625, 1.0, 0.625, 0.5, 0.625, 0.5, 0.625, 1.0, 0.5625, 1.0, 0.5625, 0.5, 0.5625, 0.5, 0.5625, 1.0, 0.5, 1.0, 0.5, 0.5, 0.5, 0.5, 0.5, 1.0, 0.4375, 1.0, 0.4375, 0.5, 0.4375, 0.5, 0.4375, 1.0, 0.375, 1.0, 0.375, 0.5, 0.375, 0.5, 0.375, 1.0, 0.3125, 1.0, 0.3125, 0.5, 0.3125, 0.5, 0.3125, 1.0, 0.25, 1.0, 0.25, 0.5, 0.25, 0.5, 0.25, 1.0, 0.1875, 1.0, 0.1875, 0.5, 0.1875, 0.5, 0.1875, 1.0, 0.125, 1.0, 0.125, 0.5, 0.3418, 0.4717, 0.25, 0.49, 0.1582, 0.4717, 0.08029, 0.4197, 0.02827, 0.3418, 0.01, 0.25, 0.02827, 0.1582, 0.08029, 0.08029, 0.1582, 0.02827, 0.25, 0.01, 0.3418, 0.02827, 0.4197, 0.08029, 0.4717, 0.1582, 0.49, 0.25, 0.4717, 0.3418, 0.4197, 0.4197, 0.125, 0.5, 0.125, 1.0, 0.0625, 1.0, 0.0625, 0.5, 0.0625, 0.5, 0.0625, 1.0, 0.0, 1.0, 0.0, 0.5, 0.75, 0.49, 0.8418, 0.4717, 0.9197, 0.4197, 0.9717, 0.3418, 0.99, 0.25, 0.9717, 0.1582, 0.9197, 0.08029, 0.8418, 0.02827, 0.75, 0.01, 0.6582, 0.02827, 0.5803, 0.08029, 0.5283, 0.1582, 0.51, 0.25, 0.5283, 0.3418, 0.5803, 0.4197, 0.6582, 0.4717, 1.0, 0.5, 1.0, 1.0, 0.9375, 1.0, 0.9375, 0.5, 0.9375, 0.5, 0.9375, 1.0, 0.875, 1.0, 0.875, 0.5, 0.875, 0.5, 0.875, 1.0, 0.8125, 1.0, 0.8125, 0.5, 0.8125, 0.5, 0.8125, 1.0, 0.75, 1.0, 0.75, 0.5, 0.75, 0.5, 0.75, 1.0, 0.6875, 1.0, 0.6875, 0.5, 0.6875, 0.5, 0.6875, 1.0, 0.625, 1.0, 0.625, 0.5, 0.625, 0.5, 0.625, 1.0, 0.5625, 1.0, 0.5625, 0.5, 0.5625, 0.5, 0.5625, 1.0, 0.5, 1.0, 0.5, 0.5, 0.5, 0.5, 0.5, 1.0, 0.4375, 1.0, 0.4375, 0.5, 0.4375, 0.5, 0.4375, 1.0, 0.375, 1.0, 0.375, 0.5, 0.375, 0.5, 0.375, 1.0, 0.3125, 1.0, 0.3125, 0.5, 0.3125, 0.5, 0.3125, 1.0, 0.25, 1.0, 0.25, 0.5, 0.25, 0.5, 0.25, 1.0, 0.1875, 1.0, 0.1875, 0.5, 0.1875, 0.5, 0.1875, 1.0, 0.125, 1.0, 0.125, 0.5, 0.3418, 0.4717, 0.25, 0.49, 0.1582, 0.4717, 0.08029, 0.4197, 0.02827, 0.3418, 0.01, 0.25, 0.02827, 0.1582, 0.08029, 0.08029, 0.1582, 0.02827, 0.25, 0.01, 0.3418, 0.02827, 0.4197, 0.08029, 0.4717, 0.1582, 0.49, 0.25, 0.4717, 0.3418, 0.4197, 0.4197, 0.125, 0.5, 0.125, 1.0, 0.0625, 1.0, 0.0625, 0.5, 0.0625, 0.5, 0.0625, 1.0, 0.0, 1.0, 0.0, 0.5, 0.75, 0.49, 0.8418, 0.4717, 0.9197, 0.4197, 0.9717, 0.3418, 0.99, 0.25, 0.9717, 0.1582, 0.9197, 0.08029, 0.8418, 0.02827, 0.75, 0.01, 0.6582, 0.02827, 0.5803, 0.08029, 0.5283, 0.1582, 0.51, 0.25, 0.5283, 0.3418, 0.5803, 0.4197, 0.6582, 0.4717, 1.0, 0.5, 1.0, 1.0, 0.9375, 1.0, 0.9375, 0.5, 0.9375, 0.5, 0.9375, 1.0, 0.875, 1.0, 0.875, 0.5, 0.875, 0.5, 0.875, 1.0, 0.8125, 1.0, 0.8125, 0.5, 0.8125, 0.5, 0.8125, 1.0, 0.75, 1.0, 0.75, 0.5, 0.75, 0.5, 0.75, 1.0, 0.6875, 1.0, 0.6875, 0.5, 0.6875, 0.5, 0.6875, 1.0, 0.625, 1.0, 0.625, 0.5, 0.625, 0.5, 0.625, 1.0, 0.5625, 1.0, 0.5625, 0.5, 0.5625, 0.5, 0.5625, 1.0, 0.5, 1.0, 0.5, 0.5, 0.5, 0.5, 0.5, 1.0, 0.4375, 1.0, 0.4375, 0.5, 0.4375, 0.5, 0.4375, 1.0, 0.375, 1.0, 0.375, 0.5, 0.375, 0.5, 0.375, 1.0, 0.3125, 1.0, 0.3125, 0.5, 0.3125, 0.5, 0.3125, 1.0, 0.25, 1.0, 0.25, 0.5, 0.25, 0.5, 0.25, 1.0, 0.1875, 1.0, 0.1875, 0.5, 0.1875, 0.5, 0.1875, 1.0, 0.125, 1.0, 0.125, 0.5, 0.3418, 0.4717, 0.25, 0.49, 0.1582, 0.4717, 0.08029, 0.4197, 0.02827, 0.3418, 0.01, 0.25, 0.02827, 0.1582, 0.08029, 0.08029, 0.1582, 0.02827, 0.25, 0.01, 0.3418, 0.02827, 0.4197, 0.08029, 0.4717, 0.1582, 0.49, 0.25, 0.4717, 0.3418, 0.4197, 0.4197, 0.125, 0.5, 0.125, 1.0, 0.0625, 1.0, 0.0625, 0.5, 0.0625, 0.5, 0.0625, 1.0, 0.0, 1.0, 0.0, 0.5, 0.75, 0.49, 0.8418, 0.4717, 0.9197, 0.4197, 0.9717, 0.3418, 0.99, 0.25, 0.9717, 0.1582, 0.9197, 0.08029, 0.8418, 0.02827, 0.75, 0.01, 0.6582, 0.02827, 0.5803, 0.08029, 0.5283, 0.1582, 0.51, 0.25, 0.5283, 0.3418, 0.5803, 0.4197, 0.6582, 0.4717, 1.0, 0.5, 1.0, 1.0, 0.9375, 1.0, 0.9375, 0.5, 0.9375, 0.5, 0.9375, 1.0, 0.875, 1.0, 0.875, 0.5, 0.875, 0.5, 0.875, 1.0, 0.8125, 1.0, 0.8125, 0.5, 0.8125, 0.5, 0.8125, 1.0, 0.75, 1.0, 0.75, 0.5, 0.75, 0.5, 0.75, 1.0, 0.6875, 1.0, 0.6875, 0.5, 0.6875, 0.5, 0.6875, 1.0, 0.625, 1.0, 0.625, 0.5, 0.625, 0.5, 0.625, 1.0, 0.5625, 1.0, 0.5625, 0.5, 0.5625, 0.5, 0.5625, 1.0, 0.5, 1.0, 0.5, 0.5, 0.5, 0.5, 0.5, 1.0, 0.4375, 1.0, 0.4375, 0.5, 0.4375, 0.5, 0.4375, 1.0, 0.375, 1.0, 0.375, 0.5, 0.375, 0.5, 0.375, 1.0, 0.3125, 1.0, 0.3125, 0.5, 0.3125, 0.5, 0.3125, 1.0, 0.25, 1.0, 0.25, 0.5, 0.25, 0.5, 0.25, 1.0, 0.1875, 1.0, 0.1875, 0.5, 0.1875, 0.5, 0.1875, 1.0, 0.125, 1.0, 0.125, 0.5, 0.3418, 0.4717, 0.25, 0.49, 0.1582, 0.4717, 0.08029, 0.4197, 0.02827, 0.3418, 0.01, 0.25, 0.02827, 0.1582, 0.08029, 0.08029, 0.1582, 0.02827, 0.25, 0.01, 0.3418, 0.02827, 0.4197, 0.08029, 0.4717, 0.1582, 0.49, 0.25, 0.4717, 0.3418, 0.4197, 0.4197, 0.125, 0.5, 0.125, 1.0, 0.0625, 1.0, 0.0625, 0.5, 0.0625, 0.5, 0.0625, 1.0, 0.0, 1.0, 0.0, 0.5, 0.75, 0.49, 0.8418, 0.4717, 0.9197, 0.4197, 0.9717, 0.3418, 0.99, 0.25, 0.9717, 0.1582, 0.9197, 0.08029, 0.8418, 0.02827, 0.75, 0.01, 0.6582, 0.02827, 0.5803, 0.08029, 0.5283, 0.1582, 0.51, 0.25, 0.5283, 0.3418, 0.5803, 0.4197, 0.6582, 0.4717])
me_009.materials.append(mat_kasen)
me_009.update()
me_013 = bpy.data.meshes.new('円柱.013')
me_013.from_pydata([(0.5, 0.05, -0.2991), (-0.5, 0.05, 0.2991), (0.5191, 0.04619, -0.2991), (-0.4809, 0.04619, 0.2991), (0.5354, 0.03536, -0.2991), (-0.4646, 0.03536, 0.2991), (0.5462, 0.01913, -0.2991), (-0.4538, 0.01913, 0.2991), (0.55, -9.313e-10, -0.2991), (-0.45, -9.313e-10, 0.2991), (0.5462, -0.01913, -0.2991), (-0.4538, -0.01913, 0.2991), (0.5354, -0.03536, -0.2991), (-0.4646, -0.03536, 0.2991), (0.5191, -0.04619, -0.2991), (-0.4809, -0.04619, 0.2991), (0.5, -0.05, -0.2991), (-0.5, -0.05, 0.2991), (0.4809, -0.04619, -0.2991), (-0.5191, -0.04619, 0.2991), (0.4646, -0.03536, -0.2991), (-0.5354, -0.03536, 0.2991), (0.4538, -0.01913, -0.2991), (-0.5462, -0.01913, 0.2991), (0.45, -9.313e-10, -0.2991), (-0.55, -9.313e-10, 0.2991), (0.4538, 0.01913, -0.2991), (-0.5462, 0.01913, 0.2991), (0.4646, 0.03536, -0.2991), (-0.5354, 0.03536, 0.2991), (0.4809, 0.04619, -0.2991), (-0.5191, 0.04619, 0.2991)], [], [(0, 1, 3, 2), (2, 3, 5, 4), (4, 5, 7, 6), (6, 7, 9, 8), (8, 9, 11, 10), (10, 11, 13, 12), (12, 13, 15, 14), (14, 15, 17, 16), (16, 17, 19, 18), (18, 19, 21, 20), (20, 21, 23, 22), (22, 23, 25, 24), (24, 25, 27, 26), (26, 27, 29, 28), (3, 1, 31, 29, 27, 25, 23, 21, 19, 17, 15, 13, 11, 9, 7, 5), (28, 29, 31, 30), (30, 31, 1, 0), (0, 2, 4, 6, 8, 10, 12, 14, 16, 18, 20, 22, 24, 26, 28, 30)])
_uv = me_013.uv_layers.new(name='UVマップ')
_uv.uv.foreach_set('vector', [1.0, 0.5, 1.0, 1.0, 0.9375, 1.0, 0.9375, 0.5, 0.9375, 0.5, 0.9375, 1.0, 0.875, 1.0, 0.875, 0.5, 0.875, 0.5, 0.875, 1.0, 0.8125, 1.0, 0.8125, 0.5, 0.8125, 0.5, 0.8125, 1.0, 0.75, 1.0, 0.75, 0.5, 0.75, 0.5, 0.75, 1.0, 0.6875, 1.0, 0.6875, 0.5, 0.6875, 0.5, 0.6875, 1.0, 0.625, 1.0, 0.625, 0.5, 0.625, 0.5, 0.625, 1.0, 0.5625, 1.0, 0.5625, 0.5, 0.5625, 0.5, 0.5625, 1.0, 0.5, 1.0, 0.5, 0.5, 0.5, 0.5, 0.5, 1.0, 0.4375, 1.0, 0.4375, 0.5, 0.4375, 0.5, 0.4375, 1.0, 0.375, 1.0, 0.375, 0.5, 0.375, 0.5, 0.375, 1.0, 0.3125, 1.0, 0.3125, 0.5, 0.3125, 0.5, 0.3125, 1.0, 0.25, 1.0, 0.25, 0.5, 0.25, 0.5, 0.25, 1.0, 0.1875, 1.0, 0.1875, 0.5, 0.1875, 0.5, 0.1875, 1.0, 0.125, 1.0, 0.125, 0.5, 0.3418, 0.4717, 0.25, 0.49, 0.1582, 0.4717, 0.08029, 0.4197, 0.02827, 0.3418, 0.01, 0.25, 0.02827, 0.1582, 0.08029, 0.08029, 0.1582, 0.02827, 0.25, 0.01, 0.3418, 0.02827, 0.4197, 0.08029, 0.4717, 0.1582, 0.49, 0.25, 0.4717, 0.3418, 0.4197, 0.4197, 0.125, 0.5, 0.125, 1.0, 0.0625, 1.0, 0.0625, 0.5, 0.0625, 0.5, 0.0625, 1.0, 0.0, 1.0, 0.0, 0.5, 0.75, 0.49, 0.8418, 0.4717, 0.9197, 0.4197, 0.9717, 0.3418, 0.99, 0.25, 0.9717, 0.1582, 0.9197, 0.08029, 0.8418, 0.02827, 0.75, 0.01, 0.6582, 0.02827, 0.5803, 0.08029, 0.5283, 0.1582, 0.51, 0.25, 0.5283, 0.3418, 0.5803, 0.4197, 0.6582, 0.4717])
me_013.materials.append(mat_kasen)
me_013.update()

# ---- objects
ob_light = bpy.data.objects.new('Light', light_light)
ob_camera = bpy.data.objects.new('Camera', cam_camera)
ob_001 = bpy.data.objects.new('円柱.001', me_001)
ob_002 = bpy.data.objects.new('円柱.002', me_002)
ob_006 = bpy.data.objects.new('円柱.006', me_004)
ob_007 = bpy.data.objects.new('円柱.007', me_005)
ob_008 = bpy.data.objects.new('円柱.008', me_006)
ob_009 = bpy.data.objects.new('円柱.009', me_007)
ob_010 = bpy.data.objects.new('円柱.010', me_008)
ob_011 = bpy.data.objects.new('円柱.011', me_009)
ob_012 = bpy.data.objects.new('円柱.012', me_013)

# ---- transforms, parenting, visibility, modifiers, constraints
ob_light.location = (4.076, 1.005, 5.904)
ob_light.rotation_euler = (0.6503, 0.05522, 1.866)
ob_light.lock_rotations_4d = False
ob_light.empty_display_type = 'ARROWS'
ob_light.color = (0.0, 0.0, 0.0, 0.0)
ob_light.lineart.crease_threshold = 0.0
ob_camera.location = (7.359, -6.926, 4.958)
ob_camera.rotation_euler = (1.109, 0.0, 0.8149)
ob_camera.lock_rotations_4d = False
ob_camera.empty_display_type = 'ARROWS'
ob_camera.color = (0.0, 0.0, 0.0, 0.0)
ob_camera.display_type = 'WIRE'
ob_camera.lineart.crease_threshold = 0.0
ob_001.location = (10.75, 0.0, 0.0)
ob_002.location = (2.25, 0.0, 0.0)
ob_006.location = (6.5, 4.657e-10, 6.0)
ob_006.rotation_euler = (-0.0, -1.571, 0.0)
ob_006.scale = (-1.0, 1.0, 2.537)
ob_007.location = (6.5, 4.657e-10, 5.0)
ob_007.rotation_euler = (-0.0, -1.571, 0.0)
ob_007.scale = (-1.0, 1.0, 1.791)
ob_008.location = (5.75, 4.657e-10, 5.0)
ob_008.rotation_euler = (-0.0, -1.571, 0.0)
ob_008.scale = (-1.0, 1.0, 2.09)
ob_009.location = (7.25, 4.657e-10, 5.0)
ob_009.rotation_euler = (-0.0, 1.571, 0.0)
ob_009.scale = (1.0, 1.0, 2.09)
ob_010.location = (2.875, 9.313e-10, 5.5)
ob_010.rotation_euler = (-0.0, -1.571, 0.0)
ob_010.scale = (-1.0, 1.0, 2.09)
ob_011.location = (5.725, 1.164e-09, 5.5)
ob_011.rotation_euler = (-0.0, -1.571, 0.0)
ob_011.scale = (1.0, 1.0, 0.5882)
_m = ob_011.modifiers.new('配列', 'ARRAY')
_m.relative_offset_displace = (0.0, 0.0, -1.0)
ob_012.location = (10.12, 9.313e-10, 5.5)
ob_012.rotation_euler = (-0.0, 1.571, 0.0)
ob_012.scale = (1.0, 1.0, 2.09)

# ---- collection membership
col_collection.objects.link(ob_light)
col_collection.objects.link(ob_camera)
col_collection.objects.link(ob_001)
col_collection_001.objects.link(ob_002)
col_collection_001.objects.link(ob_006)
col_collection_001.objects.link(ob_007)
col_collection_001.objects.link(ob_008)
col_collection_001.objects.link(ob_009)
col_collection_001.objects.link(ob_010)
col_collection_001.objects.link(ob_011)
col_collection_001.objects.link(ob_012)

# ---- scene / render settings (as saved in the file)
scene.camera = ob_camera
scene.frame_start = 1; scene.frame_end = 250; scene.frame_set(1)
scene.render.engine = 'BLENDER_EEVEE_NEXT'
scene.cycles.sampling_pattern = 'TABULATED_SOBOL'
scene.cycles.use_light_tree = False
scene.view_settings.view_transform = 'Filmic'
bpy.context.view_layer.update()
